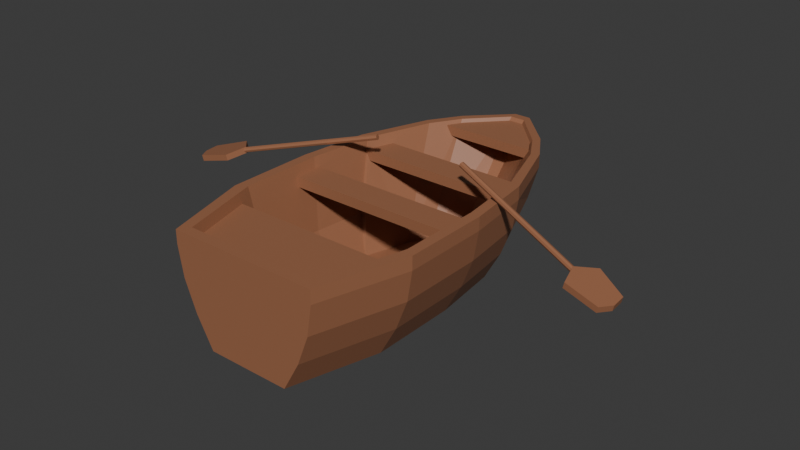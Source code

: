 # Source: Boat.blend  (saved by Blender 5.1.30; exported with 4.5.12 LTS)
import bpy
from mathutils import Matrix  # noqa: F401  (used for matrix-valued properties, if any)

bpy.ops.wm.read_factory_settings(use_empty=True)
scene = bpy.context.scene
scene.name = 'Scene'

# ---- collections
col_collection = bpy.data.collections.new('Collection'); scene.collection.children.link(col_collection)

# ---- materials (node trees are filled in below, after node groups)
mat_wood = bpy.data.materials.new('wood')

# ---- material node trees
mat_wood.use_nodes = True; mat_wood.node_tree.nodes.clear()
_N = mat_wood.node_tree.nodes; _L = mat_wood.node_tree.links
n0 = _N.new('ShaderNodeBsdfPrincipled'); n0.name = 'Principled BSDF'; n0.location = (-200, 100)
n0.inputs[0].default_value = (0.3427, 0.1434, 0.07299, 1.0)
n1 = _N.new('ShaderNodeOutputMaterial'); n1.name = 'Material Output'; n1.location = (200, 100)
_L.new(n0.outputs[0], n1.inputs[0])
n1.is_active_output = True

# ---- world
world_world = bpy.data.worlds.new('World'); scene.world = world_world
world_world.use_nodes = True; world_world.node_tree.nodes.clear()
_N = world_world.node_tree.nodes; _L = world_world.node_tree.links
n0 = _N.new('ShaderNodeOutputWorld'); n0.name = 'World Output'; n0.location = (200, 100)
n1 = _N.new('ShaderNodeBackground'); n1.name = 'Background'; n1.location = (-200, 100)
n1.inputs[0].default_value = (0.05088, 0.05088, 0.05088, 1.0)
_L.new(n1.outputs[0], n0.inputs[0])
n0.is_active_output = True
world_world.color = (0.05088, 0.05088, 0.05088)
world_world.sun_shadow_jitter_overblur = 0.0

# ---- meshes
me_cube = bpy.data.meshes.new('Cube')
me_cube.from_pydata([(0.0, -1.26, -0.26), (0.0, -1.26, 0.36), (0.0, 0.546, -0.26), (0.0, 1.05, 0.36), (0.25, -1.26, -0.26), (0.45, -1.26, 0.36), (0.4, -0.735, -0.26), (0.4, -0.21, -0.26), (0.35, 0.21, -0.26), (0.2, 0.42, -0.26), (0.4, 0.63, 0.36), (0.55, 0.21, 0.36), (0.6, -0.21, 0.36), (0.6, -0.735, 0.36), (0.0, -1.26, -0.08), (0.0, -1.26, 0.1), (0.0, -1.26, 0.28), (0.0, 1.05, 0.28), (0.0, 0.945, 0.1), (0.0, 0.798, -0.08), (0.45, -1.26, 0.28), (0.42, -1.26, 0.1), (0.35, -1.26, -0.08), (0.4, 0.63, 0.28), (0.37, 0.5775, 0.1), (0.3, 0.525, -0.08), (0.55, 0.21, 0.28), (0.52, 0.21, 0.1), (0.45, 0.21, -0.08), (0.6, -0.21, 0.28), (0.57, -0.21, 0.1), (0.5, -0.21, -0.08), (0.6, -0.735, 0.28), (0.57, -0.735, 0.1), (0.5, -0.735, -0.08), (0.18, 0.651, -0.08), (0.28, 0.819, 0.28), (0.25, 0.7508, 0.1), (0.28, 0.819, 0.36), (0.104, 0.4956, -0.26), (0.0, 0.0945, -0.31), (0.0, -0.252, -0.33), (0.0, -0.7035, -0.31), (0.05, 0.546, -0.26), (0.05, 1.05, 0.36), (0.05, 1.05, 0.28), (0.05, 0.945, 0.1), (0.05, 0.798, -0.08), (-0.25, -1.26, -0.26), (-0.45, -1.26, 0.36), (-0.4, -0.735, -0.26), (-0.4, -0.21, -0.26), (-0.35, 0.21, -0.26), (-0.2, 0.42, -0.26), (-0.4, 0.63, 0.36), (-0.55, 0.21, 0.36), (-0.6, -0.21, 0.36), (-0.6, -0.735, 0.36), (-0.45, -1.26, 0.28), (-0.42, -1.26, 0.1), (-0.35, -1.26, -0.08), (-0.4, 0.63, 0.28), (-0.37, 0.5775, 0.1), (-0.3, 0.525, -0.08), (-0.55, 0.21, 0.28), (-0.52, 0.21, 0.1), (-0.45, 0.21, -0.08), (-0.6, -0.21, 0.28), (-0.57, -0.21, 0.1), (-0.5, -0.21, -0.08), (-0.6, -0.735, 0.28), (-0.57, -0.735, 0.1), (-0.5, -0.735, -0.08), (-0.18, 0.651, -0.08), (-0.28, 0.819, 0.28), (-0.25, 0.7508, 0.1), (-0.28, 0.819, 0.36), (-0.104, 0.4956, -0.26), (-0.05, 0.546, -0.26), (-0.05, 1.05, 0.36), (-0.05, 1.05, 0.28), (-0.05, 0.945, 0.1), (-0.05, 0.798, -0.08), (0.54, -0.6983, 0.36), (0.405, -1.197, 0.36), (0.0, -1.197, 0.36), (0.36, 0.5985, 0.36), (0.495, 0.1995, 0.36), (0.54, -0.1995, 0.36), (0.252, 0.7781, 0.36), (0.045, 0.9975, 0.36), (0.0, 0.9975, 0.36), (-0.54, -0.6983, 0.36), (-0.405, -1.197, 0.36), (-0.36, 0.5985, 0.36), (-0.495, 0.1995, 0.36), (-0.54, -0.1995, 0.36), (-0.252, 0.7781, 0.36), (-0.045, 0.9975, 0.36), (0.297, -0.06035, -0.24), (0.324, -0.3397, -0.24), (0.324, -0.6888, -0.24), (0.243, -1.038, -0.24), (0.0, -1.038, -0.24), (0.216, 0.219, -0.24), (0.1512, 0.3446, -0.24), (0.027, 0.4983, -0.24), (0.0, 0.4983, -0.24), (-0.324, -0.6888, -0.24), (-0.243, -1.038, -0.24), (-0.216, 0.219, -0.24), (-0.297, -0.06035, -0.24), (-0.324, -0.3397, -0.24), (-0.1512, 0.3446, -0.24), (-0.027, 0.4983, -0.24), (-0.3945, -1.157, 0.21), (-0.374, -1.117, 0.06), (-0.3335, -1.078, -0.09), (0.3335, -1.078, -0.09), (0.374, -1.117, 0.06), (0.3945, -1.157, 0.21), (-0.4396, -0.6921, -0.03), (-0.4063, 0.0306, -0.03), (-0.4396, -0.2906, -0.03), (0.4296, -0.6921, -0.03), (0.3963, 0.0306, -0.03), (0.4296, -0.2906, -0.03)], [], [(12, 11, 87, 88), (32, 13, 5, 20), (20, 5, 1, 16), (42, 6, 4, 0), (43, 47, 35, 39), (36, 38, 10, 23), (23, 10, 11, 26), (26, 11, 12, 29), (29, 12, 13, 32), (7, 31, 34, 6), (31, 30, 33, 34), (30, 29, 32, 33), (8, 28, 31, 7), (28, 27, 30, 31), (27, 26, 29, 30), (9, 25, 28, 8), (25, 24, 27, 28), (24, 23, 26, 27), (39, 35, 25, 9), (35, 37, 24, 25), (37, 36, 23, 24), (4, 22, 14, 0), (22, 21, 15, 14), (21, 20, 16, 15), (6, 34, 22, 4), (34, 33, 21, 22), (33, 32, 20, 21), (11, 10, 86, 87), (97, 94, 110, 113), (3, 79, 98, 91), (45, 36, 37, 46), (45, 44, 38, 36), (43, 39, 40), (47, 46, 37, 35), (6, 42, 41, 7), (7, 41, 40, 8), (9, 8, 40), (39, 9, 40), (40, 2, 43), (17, 18, 46, 45), (19, 2, 43, 47), (18, 19, 47, 46), (3, 17, 45, 44), (44, 3, 91, 90), (70, 58, 49, 57), (58, 16, 1, 49), (42, 0, 48, 50), (78, 77, 73, 82), (74, 61, 54, 76), (61, 64, 55, 54), (64, 67, 56, 55), (67, 70, 57, 56), (51, 50, 72, 69), (69, 72, 71, 68), (68, 71, 70, 67), (52, 51, 69, 66), (66, 69, 68, 65), (65, 68, 67, 64), (53, 52, 66, 63), (63, 66, 65, 62), (62, 65, 64, 61), (77, 53, 63, 73), (73, 63, 62, 75), (75, 62, 61, 74), (48, 0, 14, 60), (60, 14, 15, 59), (59, 15, 16, 58), (50, 48, 60, 72), (72, 60, 59, 71), (71, 59, 58, 70), (80, 81, 75, 74), (80, 74, 76, 79), (78, 40, 77), (82, 73, 75, 81), (50, 51, 41, 42), (51, 52, 40, 41), (53, 40, 52), (77, 40, 53), (40, 78, 2), (17, 80, 81, 18), (19, 82, 78, 2), (18, 81, 82, 19), (3, 79, 80, 17), (38, 44, 90, 89), (13, 12, 88, 83), (1, 5, 84, 85), (10, 38, 89, 86), (57, 49, 93, 92), (79, 76, 97, 98), (54, 55, 95, 94), (55, 56, 96, 95), (76, 54, 94, 97), (56, 57, 92, 96), (5, 13, 83, 84), (49, 1, 85, 93), (101, 100, 99, 104, 105, 106, 107, 114, 113, 110, 111, 112, 108, 109, 103, 102), (89, 90, 106, 105), (98, 97, 113, 114), (90, 91, 107, 106), (91, 98, 114, 107), (92, 93, 115, 116, 117, 109, 108, 121), (84, 83, 124, 101, 102, 118, 119, 120), (93, 85, 103, 109, 117, 116, 115), (94, 95, 122, 111, 110), (85, 84, 120, 119, 118, 102, 103), (122, 123, 112, 111), (87, 86, 104, 99, 125), (124, 126, 100, 101), (123, 121, 108, 112), (126, 125, 99, 100), (86, 89, 105, 104), (96, 92, 121, 123), (95, 96, 123, 122), (88, 87, 125, 126), (83, 88, 126, 124)])
_uv = me_cube.uv_layers.new(name='UVMap')
_uv.uv.foreach_set('vector', [0.625, 0.65, 0.625, 0.6, 0.625, 0.6, 0.625, 0.65, 0.5625, 0.7, 0.625, 0.7, 0.625, 0.75, 0.5625, 0.75, 0.5625, 0.75, 0.625, 0.75, 0.625, 1.0, 0.5625, 1.0, 0.375, 0.0625, 0.375, 0.7, 0.375, 0.75, 0.375, 1.0, 0.375, 0.25, 0.4375, 0.25, 0.4375, 0.535, 0.375, 0.538, 0.5625, 0.535, 0.625, 0.535, 0.625, 0.55, 0.5625, 0.55, 0.5625, 0.55, 0.625, 0.55, 0.625, 0.6, 0.5625, 0.6, 0.5625, 0.6, 0.625, 0.6, 0.625, 0.65, 0.5625, 0.65, 0.5625, 0.65, 0.625, 0.65, 0.625, 0.7, 0.5625, 0.7, 0.375, 0.65, 0.4375, 0.65, 0.4375, 0.7, 0.375, 0.7, 0.4375, 0.65, 0.5, 0.65, 0.5, 0.7, 0.4375, 0.7, 0.5, 0.65, 0.5625, 0.65, 0.5625, 0.7, 0.5, 0.7, 0.375, 0.6, 0.4375, 0.6, 0.4375, 0.65, 0.375, 0.65, 0.4375, 0.6, 0.5, 0.6, 0.5, 0.65, 0.4375, 0.65, 0.5, 0.6, 0.5625, 0.6, 0.5625, 0.65, 0.5, 0.65, 0.375, 0.55, 0.4375, 0.55, 0.4375, 0.6, 0.375, 0.6, 0.4375, 0.55, 0.5, 0.55, 0.5, 0.6, 0.4375, 0.6, 0.5, 0.55, 0.5625, 0.55, 0.5625, 0.6, 0.5, 0.6, 0.375, 0.538, 0.4375, 0.535, 0.4375, 0.55, 0.375, 0.55, 0.4375, 0.535, 0.5, 0.535, 0.5, 0.55, 0.4375, 0.55, 0.5, 0.535, 0.5625, 0.535, 0.5625, 0.55, 0.5, 0.55, 0.375, 0.75, 0.4375, 0.75, 0.4375, 1.0, 0.375, 1.0, 0.4375, 0.75, 0.5, 0.75, 0.5, 1.0, 0.4375, 1.0, 0.5, 0.75, 0.5625, 0.75, 0.5625, 1.0, 0.5, 1.0, 0.375, 0.7, 0.4375, 0.7, 0.4375, 0.75, 0.375, 0.75, 0.4375, 0.7, 0.5, 0.7, 0.5, 0.75, 0.4375, 0.75, 0.5, 0.7, 0.5625, 0.7, 0.5625, 0.75, 0.5, 0.75, 0.625, 0.6, 0.625, 0.55, 0.625, 0.55, 0.625, 0.6, 0.625, 0.535, 0.625, 0.55, 0.625, 0.55, 0.625, 0.535, 0.625, 0.25, 0.625, 0.25, 0.625, 0.25, 0.625, 0.25, 0.5625, 0.25, 0.5625, 0.535, 0.5, 0.535, 0.5, 0.25, 0.5625, 0.25, 0.625, 0.25, 0.625, 0.535, 0.5625, 0.535, 0.0, 0.0, 0.375, 0.538, 0.375, 0.1875, 0.4375, 0.25, 0.5, 0.25, 0.5, 0.535, 0.4375, 0.535, 0.375, 0.7, 0.375, 0.0625, 0.375, 0.125, 0.375, 0.65, 0.375, 0.65, 0.375, 0.125, 0.375, 0.1875, 0.375, 0.6, 0.375, 0.55, 0.375, 0.6, 0.375, 0.1875, 0.375, 0.538, 0.375, 0.55, 0.375, 0.1875, 0.375, 0.1875, 0.375, 0.25, 0.0, 0.0, 0.5625, 0.25, 0.5, 0.25, 0.5, 0.25, 0.5625, 0.25, 0.4375, 0.25, 0.375, 0.25, 0.375, 0.25, 0.4375, 0.25, 0.5, 0.25, 0.4375, 0.25, 0.4375, 0.25, 0.5, 0.25, 0.625, 0.25, 0.5625, 0.25, 0.5625, 0.25, 0.625, 0.25, 0.625, 0.25, 0.625, 0.25, 0.625, 0.25, 0.625, 0.25, 0.5625, 0.7, 0.5625, 0.75, 0.625, 0.75, 0.625, 0.7, 0.5625, 0.75, 0.5625, 1.0, 0.625, 1.0, 0.625, 0.75, 0.375, 0.0625, 0.375, 1.0, 0.375, 0.75, 0.375, 0.7, 0.375, 0.25, 0.375, 0.538, 0.4375, 0.535, 0.4375, 0.25, 0.5625, 0.535, 0.5625, 0.55, 0.625, 0.55, 0.625, 0.535, 0.5625, 0.55, 0.5625, 0.6, 0.625, 0.6, 0.625, 0.55, 0.5625, 0.6, 0.5625, 0.65, 0.625, 0.65, 0.625, 0.6, 0.5625, 0.65, 0.5625, 0.7, 0.625, 0.7, 0.625, 0.65, 0.375, 0.65, 0.375, 0.7, 0.4375, 0.7, 0.4375, 0.65, 0.4375, 0.65, 0.4375, 0.7, 0.5, 0.7, 0.5, 0.65, 0.5, 0.65, 0.5, 0.7, 0.5625, 0.7, 0.5625, 0.65, 0.375, 0.6, 0.375, 0.65, 0.4375, 0.65, 0.4375, 0.6, 0.4375, 0.6, 0.4375, 0.65, 0.5, 0.65, 0.5, 0.6, 0.5, 0.6, 0.5, 0.65, 0.5625, 0.65, 0.5625, 0.6, 0.375, 0.55, 0.375, 0.6, 0.4375, 0.6, 0.4375, 0.55, 0.4375, 0.55, 0.4375, 0.6, 0.5, 0.6, 0.5, 0.55, 0.5, 0.55, 0.5, 0.6, 0.5625, 0.6, 0.5625, 0.55, 0.375, 0.538, 0.375, 0.55, 0.4375, 0.55, 0.4375, 0.535, 0.4375, 0.535, 0.4375, 0.55, 0.5, 0.55, 0.5, 0.535, 0.5, 0.535, 0.5, 0.55, 0.5625, 0.55, 0.5625, 0.535, 0.375, 0.75, 0.375, 1.0, 0.4375, 1.0, 0.4375, 0.75, 0.4375, 0.75, 0.4375, 1.0, 0.5, 1.0, 0.5, 0.75, 0.5, 0.75, 0.5, 1.0, 0.5625, 1.0, 0.5625, 0.75, 0.375, 0.7, 0.375, 0.75, 0.4375, 0.75, 0.4375, 0.7, 0.4375, 0.7, 0.4375, 0.75, 0.5, 0.75, 0.5, 0.7, 0.5, 0.7, 0.5, 0.75, 0.5625, 0.75, 0.5625, 0.7, 0.5625, 0.25, 0.5, 0.25, 0.5, 0.535, 0.5625, 0.535, 0.5625, 0.25, 0.5625, 0.535, 0.625, 0.535, 0.625, 0.25, 0.0, 0.0, 0.375, 0.1875, 0.375, 0.538, 0.4375, 0.25, 0.4375, 0.535, 0.5, 0.535, 0.5, 0.25, 0.375, 0.7, 0.375, 0.65, 0.375, 0.125, 0.375, 0.0625, 0.375, 0.65, 0.375, 0.6, 0.375, 0.1875, 0.375, 0.125, 0.375, 0.55, 0.375, 0.1875, 0.375, 0.6, 0.375, 0.538, 0.375, 0.1875, 0.375, 0.55, 0.375, 0.1875, 0.0, 0.0, 0.375, 0.25, 0.5625, 0.25, 0.5625, 0.25, 0.5, 0.25, 0.5, 0.25, 0.4375, 0.25, 0.4375, 0.25, 0.375, 0.25, 0.375, 0.25, 0.5, 0.25, 0.5, 0.25, 0.4375, 0.25, 0.4375, 0.25, 0.625, 0.25, 0.625, 0.25, 0.5625, 0.25, 0.5625, 0.25, 0.625, 0.535, 0.625, 0.25, 0.625, 0.25, 0.625, 0.535, 0.625, 0.7, 0.625, 0.65, 0.625, 0.65, 0.625, 0.7, 0.625, 1.0, 0.625, 0.75, 0.625, 0.75, 0.625, 1.0, 0.625, 0.55, 0.625, 0.535, 0.625, 0.535, 0.625, 0.55, 0.625, 0.7, 0.625, 0.75, 0.625, 0.75, 0.625, 0.7, 0.625, 0.25, 0.625, 0.535, 0.625, 0.535, 0.625, 0.25, 0.625, 0.55, 0.625, 0.6, 0.625, 0.6, 0.625, 0.55, 0.625, 0.6, 0.625, 0.65, 0.625, 0.65, 0.625, 0.6, 0.625, 0.535, 0.625, 0.55, 0.625, 0.55, 0.625, 0.535, 0.625, 0.65, 0.625, 0.7, 0.625, 0.7, 0.625, 0.65, 0.625, 0.75, 0.625, 0.7, 0.625, 0.7, 0.625, 0.75, 0.625, 0.75, 0.625, 1.0, 0.625, 1.0, 0.625, 0.75, 0.625, 0.7, 0.625, 0.65, 0.625, 0.6, 0.625, 0.55, 0.625, 0.535, 0.625, 0.25, 0.625, 0.25, 0.625, 0.25, 0.625, 0.535, 0.625, 0.55, 0.625, 0.6, 0.625, 0.65, 0.625, 0.7, 0.625, 0.75, 0.625, 1.0, 0.625, 0.75, 0.625, 0.535, 0.625, 0.25, 0.625, 0.25, 0.625, 0.535, 0.625, 0.25, 0.625, 0.535, 0.625, 0.535, 0.625, 0.25, 0.625, 0.25, 0.625, 0.25, 0.625, 0.25, 0.625, 0.25, 0.625, 0.25, 0.625, 0.25, 0.625, 0.25, 0.625, 0.25, 0.625, 0.7, 0.625, 0.75, 0.625, 0.75, 0.625, 0.75, 0.625, 0.75, 0.625, 0.75, 0.625, 0.7, 0.625, 0.7, 0.625, 0.75, 0.625, 0.7, 0.625, 0.7, 0.625, 0.7, 0.625, 0.75, 0.625, 0.75, 0.625, 0.75, 0.625, 0.75, 0.625, 0.75, 0.625, 1.0, 0.625, 1.0, 0.625, 0.75, 0.625, 0.75, 0.625, 0.75, 0.625, 0.75, 0.625, 0.55, 0.625, 0.6, 0.625, 0.6, 0.625, 0.6, 0.625, 0.55, 0.625, 1.0, 0.625, 0.75, 0.625, 0.75, 0.625, 0.75, 0.625, 0.75, 0.625, 0.75, 0.625, 1.0, 0.625, 0.6, 0.625, 0.65, 0.625, 0.65, 0.625, 0.6, 0.625, 0.6, 0.625, 0.55, 0.625, 0.55, 0.625, 0.6, 0.625, 0.6, 0.625, 0.7, 0.625, 0.65, 0.625, 0.65, 0.625, 0.7, 0.625, 0.65, 0.625, 0.7, 0.625, 0.7, 0.625, 0.65, 0.625, 0.65, 0.625, 0.6, 0.625, 0.6, 0.625, 0.65, 0.625, 0.55, 0.625, 0.535, 0.625, 0.535, 0.625, 0.55, 0.625, 0.65, 0.625, 0.7, 0.625, 0.7, 0.625, 0.65, 0.625, 0.6, 0.625, 0.65, 0.625, 0.65, 0.625, 0.6, 0.625, 0.65, 0.625, 0.6, 0.625, 0.6, 0.625, 0.65, 0.625, 0.7, 0.625, 0.65, 0.625, 0.65, 0.625, 0.7])
me_cube.materials.append(mat_wood)
me_cube.update()
me_cube_002 = bpy.data.meshes.new('Cube.002')
me_cube_002.from_pydata([(0.0, -1.2, 0.24), (0.0, -1.2, 0.3), (0.0, -0.78, 0.24), (0.0, -0.78, 0.3), (0.4, -1.2, 0.24), (0.4, -1.2, 0.3), (0.56, -0.78, 0.24), (0.56, -0.78, 0.3), (0.0, -0.3563, 0.24), (0.0, -0.3563, 0.3), (0.0, -0.1838, 0.24), (0.0, -0.1838, 0.3), (0.58, -0.3563, 0.24), (0.58, -0.3563, 0.3), (0.56, -0.1838, 0.24), (0.56, -0.1838, 0.3), (0.0, 0.1637, 0.24), (0.0, 0.1637, 0.3), (0.0, 0.3362, 0.24), (0.0, 0.3362, 0.3), (0.49, 0.1637, 0.24), (0.49, 0.1637, 0.3), (0.47, 0.3362, 0.24), (0.47, 0.3362, 0.3), (0.0, 0.6852, 0.28), (0.0, 0.6852, 0.34), (0.0, 1.008, 0.28), (0.0, 1.008, 0.34), (0.29, 0.6852, 0.28), (0.29, 0.6852, 0.34), (0.07, 1.008, 0.28), (0.07, 1.008, 0.34), (0.21, 0.8214, 0.28), (0.21, 0.8214, 0.34)], [], [(0, 1, 3, 2), (2, 3, 7, 6), (6, 7, 5, 4), (4, 5, 1, 0), (2, 6, 4, 0), (7, 3, 1, 5), (8, 9, 11, 10), (10, 11, 15, 14), (14, 15, 13, 12), (12, 13, 9, 8), (10, 14, 12, 8), (15, 11, 9, 13), (16, 17, 19, 18), (18, 19, 23, 22), (22, 23, 21, 20), (20, 21, 17, 16), (18, 22, 20, 16), (23, 19, 17, 21), (24, 25, 27, 26), (26, 27, 31, 30), (32, 33, 29, 28), (28, 29, 25, 24), (26, 30, 32, 28, 24), (31, 27, 25, 29, 33), (30, 31, 33, 32)])
_uv = me_cube_002.uv_layers.new(name='UVMap')
_uv.uv.foreach_set('vector', [0.375, 0.0, 0.625, 0.0, 0.625, 0.25, 0.375, 0.25, 0.375, 0.25, 0.625, 0.25, 0.625, 0.5, 0.375, 0.5, 0.375, 0.5, 0.625, 0.5, 0.625, 0.75, 0.375, 0.75, 0.375, 0.75, 0.625, 0.75, 0.625, 1.0, 0.375, 1.0, 0.125, 0.5, 0.375, 0.5, 0.375, 0.75, 0.125, 0.75, 0.625, 0.5, 0.875, 0.5, 0.875, 0.75, 0.625, 0.75, 0.375, 0.0, 0.625, 0.0, 0.625, 0.25, 0.375, 0.25, 0.375, 0.25, 0.625, 0.25, 0.625, 0.5, 0.375, 0.5, 0.375, 0.5, 0.625, 0.5, 0.625, 0.75, 0.375, 0.75, 0.375, 0.75, 0.625, 0.75, 0.625, 1.0, 0.375, 1.0, 0.125, 0.5, 0.375, 0.5, 0.375, 0.75, 0.125, 0.75, 0.625, 0.5, 0.875, 0.5, 0.875, 0.75, 0.625, 0.75, 0.375, 0.0, 0.625, 0.0, 0.625, 0.25, 0.375, 0.25, 0.375, 0.25, 0.625, 0.25, 0.625, 0.5, 0.375, 0.5, 0.375, 0.5, 0.625, 0.5, 0.625, 0.75, 0.375, 0.75, 0.375, 0.75, 0.625, 0.75, 0.625, 1.0, 0.375, 1.0, 0.125, 0.5, 0.375, 0.5, 0.375, 0.75, 0.125, 0.75, 0.625, 0.5, 0.875, 0.5, 0.875, 0.75, 0.625, 0.75, 0.375, 0.0, 0.625, 0.0, 0.625, 0.25, 0.375, 0.25, 0.375, 0.25, 0.625, 0.25, 0.625, 0.5, 0.375, 0.5, 0.375, 0.625, 0.625, 0.625, 0.625, 0.75, 0.375, 0.75, 0.375, 0.75, 0.625, 0.75, 0.625, 1.0, 0.375, 1.0, 0.125, 0.5, 0.375, 0.5, 0.375, 0.625, 0.375, 0.75, 0.125, 0.75, 0.625, 0.5, 0.875, 0.5, 0.875, 0.75, 0.625, 0.75, 0.625, 0.625, 0.375, 0.5, 0.625, 0.5, 0.625, 0.625, 0.375, 0.625])
me_cube_002.materials.append(mat_wood)
me_cube_002.update()
me_cube_003 = bpy.data.meshes.new('Cube.003')
me_cube_003.from_pydata([(1.151, -0.2999, 0.1991), (1.16, -0.3023, 0.2339), (1.211, -0.07771, 0.1991), (1.22, -0.08012, 0.2339), (1.347, -0.3161, 0.1474), (1.356, -0.3185, 0.1822), (1.389, -0.1615, 0.1474), (1.398, -0.1639, 0.1822), (1.116, -0.1713, 0.2173), (1.125, -0.1737, 0.252), (1.391, -0.245, 0.1409), (1.4, -0.2475, 0.1757), (0.2943, 0.06594, 0.465), (1.153, -0.1641, 0.2269), (0.2901, 0.06205, 0.4537), (1.148, -0.1679, 0.2156), (0.2859, 0.05111, 0.4491), (1.144, -0.1789, 0.2109), (0.2841, 0.03951, 0.4537), (1.142, -0.1905, 0.2156), (0.2857, 0.03406, 0.465), (1.144, -0.1959, 0.2269), (0.2899, 0.03795, 0.4763), (1.148, -0.1921, 0.2382), (0.2941, 0.04889, 0.4809), (1.152, -0.1811, 0.2428), (0.2959, 0.06049, 0.4763), (1.154, -0.1695, 0.2382)], [], [(8, 9, 3, 2), (2, 3, 7, 6), (10, 11, 5, 4), (4, 5, 1, 0), (2, 6, 10, 4, 0, 8), (7, 3, 9, 1, 5, 11), (0, 1, 9, 8), (6, 7, 11, 10), (12, 13, 15, 14), (14, 15, 17, 16), (16, 17, 19, 18), (18, 19, 21, 20), (20, 21, 23, 22), (22, 23, 25, 24), (15, 13, 27, 25, 23, 21, 19, 17), (24, 25, 27, 26), (26, 27, 13, 12), (12, 14, 16, 18, 20, 22, 24, 26)])
_uv = me_cube_003.uv_layers.new(name='UVMap')
_uv.uv.foreach_set('vector', [0.375, 0.125, 0.625, 0.125, 0.625, 0.25, 0.375, 0.25, 0.375, 0.25, 0.625, 0.25, 0.625, 0.5, 0.375, 0.5, 0.375, 0.625, 0.625, 0.625, 0.625, 0.75, 0.375, 0.75, 0.375, 0.75, 0.625, 0.75, 0.625, 1.0, 0.375, 1.0, 0.125, 0.5, 0.375, 0.5, 0.375, 0.625, 0.375, 0.75, 0.125, 0.75, 0.125, 0.625, 0.625, 0.5, 0.875, 0.5, 0.875, 0.625, 0.875, 0.75, 0.625, 0.75, 0.625, 0.625, 0.375, 0.0, 0.625, 0.0, 0.625, 0.125, 0.375, 0.125, 0.375, 0.5, 0.625, 0.5, 0.625, 0.625, 0.375, 0.625, 1.0, 0.5, 1.0, 1.0, 0.875, 1.0, 0.875, 0.5, 0.875, 0.5, 0.875, 1.0, 0.75, 1.0, 0.75, 0.5, 0.75, 0.5, 0.75, 1.0, 0.625, 1.0, 0.625, 0.5, 0.625, 0.5, 0.625, 1.0, 0.5, 1.0, 0.5, 0.5, 0.5, 0.5, 0.5, 1.0, 0.375, 1.0, 0.375, 0.5, 0.375, 0.5, 0.375, 1.0, 0.25, 1.0, 0.25, 0.5, 0.4197, 0.4197, 0.25, 0.49, 0.08029, 0.4197, 0.01, 0.25, 0.08029, 0.08029, 0.25, 0.01, 0.4197, 0.08029, 0.49, 0.25, 0.25, 0.5, 0.25, 1.0, 0.125, 1.0, 0.125, 0.5, 0.125, 0.5, 0.125, 1.0, 0.0, 1.0, 0.0, 0.5, 0.75, 0.49, 0.9197, 0.4197, 0.99, 0.25, 0.9197, 0.08029, 0.75, 0.01, 0.5803, 0.08029, 0.51, 0.25, 0.5803, 0.4197])
me_cube_003.materials.append(mat_wood)
me_cube_003.update()

# ---- objects
ob_boat = bpy.data.objects.new('Boat', me_cube)
ob_seats = bpy.data.objects.new('Seats', me_cube_002)
ob_oars = bpy.data.objects.new('Oars', me_cube_003)

# ---- transforms, parenting, visibility, modifiers, constraints
ob_boat.location = (0.0, 0.0, 0.0)
ob_seats.location = (0.0, 0.0, 0.0)
_m = ob_seats.modifiers.new('Mirror', 'MIRROR')
ob_oars.location = (0.0, 0.0, 0.0)
_m = ob_oars.modifiers.new('Mirror', 'MIRROR')

# ---- collection membership
col_collection.objects.link(ob_boat)
col_collection.objects.link(ob_seats)
col_collection.objects.link(ob_oars)

# ---- scene / render settings (as saved in the file)
scene.frame_start = 1; scene.frame_end = 250; scene.frame_set(1)
scene.render.engine = 'BLENDER_EEVEE_NEXT'
scene.render.bake_bias = 0.0
scene.render.bake_samples = 0
scene.cycles.sampling_pattern = 'TABULATED_SOBOL'
scene.eevee.use_volume_custom_range = False
bpy.context.view_layer.update()

# ---- added for rendering (the .blend has no active camera and no usable light): camera, sun
cam_auto = bpy.data.cameras.new('AutoCamera')
cam_auto.lens = 50.0
cam_auto.sensor_width = 36.0
cam_auto.clip_end = 1000.0
ob_auto_camera = bpy.data.objects.new('AutoCamera', cam_auto)
scene.collection.objects.link(ob_auto_camera)
ob_auto_camera.location = (3.44142, -4.2347, 2.82861)
ob_auto_camera.rotation_euler = (1.09748, -7.21219e-08, 0.694738)
scene.camera = ob_auto_camera
light_auto_sun = bpy.data.lights.new('AutoSun', 'SUN')
light_auto_sun.energy = 3.0
light_auto_sun.angle = 0.0523599
ob_auto_sun = bpy.data.objects.new('AutoSun', light_auto_sun)
scene.collection.objects.link(ob_auto_sun)
ob_auto_sun.rotation_euler = (0.872665, 0.174533, 0.523599)
bpy.context.view_layer.update()
